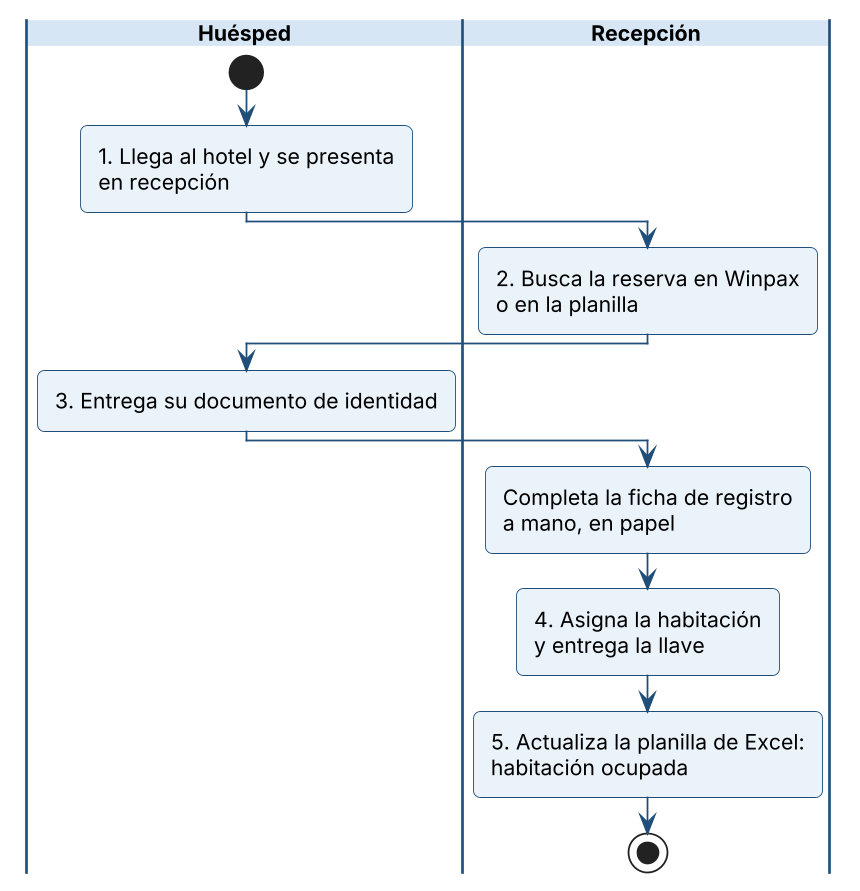

The diagram above was rendered by PlantUML. Its source (embedded in the PNG):
@startuml
!include _estilo.iuml
|Huésped|
start
:1. Llega al hotel y se presenta\nen recepción;
|Recepción|
:2. Busca la reserva en Winpax\no en la planilla;
|Huésped|
:3. Entrega su documento de identidad;
|Recepción|
:Completa la ficha de registro\na mano, en papel;
:4. Asigna la habitación\ny entrega la llave;
:5. Actualiza la planilla de Excel:\nhabitación ocupada;
stop
@enduml